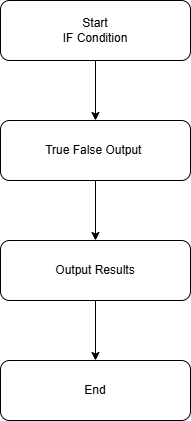

The diagram above was exported from draw.io. Its source (the exported page's mxGraphModel, read from the mxfile embedded in the PNG):
<mxGraphModel dx="1030" dy="596" grid="1" gridSize="10" guides="1" tooltips="1" connect="1" arrows="1" fold="1" page="1" pageScale="1" pageWidth="850" pageHeight="1100" math="0" shadow="0">
  <root>
    <mxCell id="0" />
    <mxCell id="1" parent="0" />
    <mxCell id="Tt9kXb8kTtbxbwzOgmXw-6" edge="1" parent="1" source="Tt9kXb8kTtbxbwzOgmXw-2" style="edgeStyle=orthogonalEdgeStyle;rounded=0;orthogonalLoop=1;jettySize=auto;html=1;" target="Tt9kXb8kTtbxbwzOgmXw-3" value="">
      <mxGeometry relative="1" as="geometry" />
    </mxCell>
    <mxCell id="Tt9kXb8kTtbxbwzOgmXw-2" parent="1" style="rounded=1;whiteSpace=wrap;html=1;" value="Start&lt;br&gt;IF Condition" vertex="1">
      <mxGeometry height="60" width="190" x="330" y="70" as="geometry" />
    </mxCell>
    <mxCell id="Tt9kXb8kTtbxbwzOgmXw-7" edge="1" parent="1" source="Tt9kXb8kTtbxbwzOgmXw-3" style="edgeStyle=orthogonalEdgeStyle;rounded=0;orthogonalLoop=1;jettySize=auto;html=1;" target="Tt9kXb8kTtbxbwzOgmXw-4" value="">
      <mxGeometry relative="1" as="geometry" />
    </mxCell>
    <mxCell id="Tt9kXb8kTtbxbwzOgmXw-3" parent="1" style="rounded=1;whiteSpace=wrap;html=1;" value="True False Output&amp;nbsp;" vertex="1">
      <mxGeometry height="60" width="190" x="330" y="190" as="geometry" />
    </mxCell>
    <mxCell id="Tt9kXb8kTtbxbwzOgmXw-8" edge="1" parent="1" source="Tt9kXb8kTtbxbwzOgmXw-4" style="edgeStyle=orthogonalEdgeStyle;rounded=0;orthogonalLoop=1;jettySize=auto;html=1;" target="Tt9kXb8kTtbxbwzOgmXw-5" value="">
      <mxGeometry relative="1" as="geometry" />
    </mxCell>
    <mxCell id="Tt9kXb8kTtbxbwzOgmXw-4" parent="1" style="rounded=1;whiteSpace=wrap;html=1;" value="Output Results" vertex="1">
      <mxGeometry height="60" width="190" x="330" y="310" as="geometry" />
    </mxCell>
    <mxCell id="Tt9kXb8kTtbxbwzOgmXw-5" parent="1" style="rounded=1;whiteSpace=wrap;html=1;" value="End" vertex="1">
      <mxGeometry height="60" width="190" x="330" y="430" as="geometry" />
    </mxCell>
  </root>
</mxGraphModel>